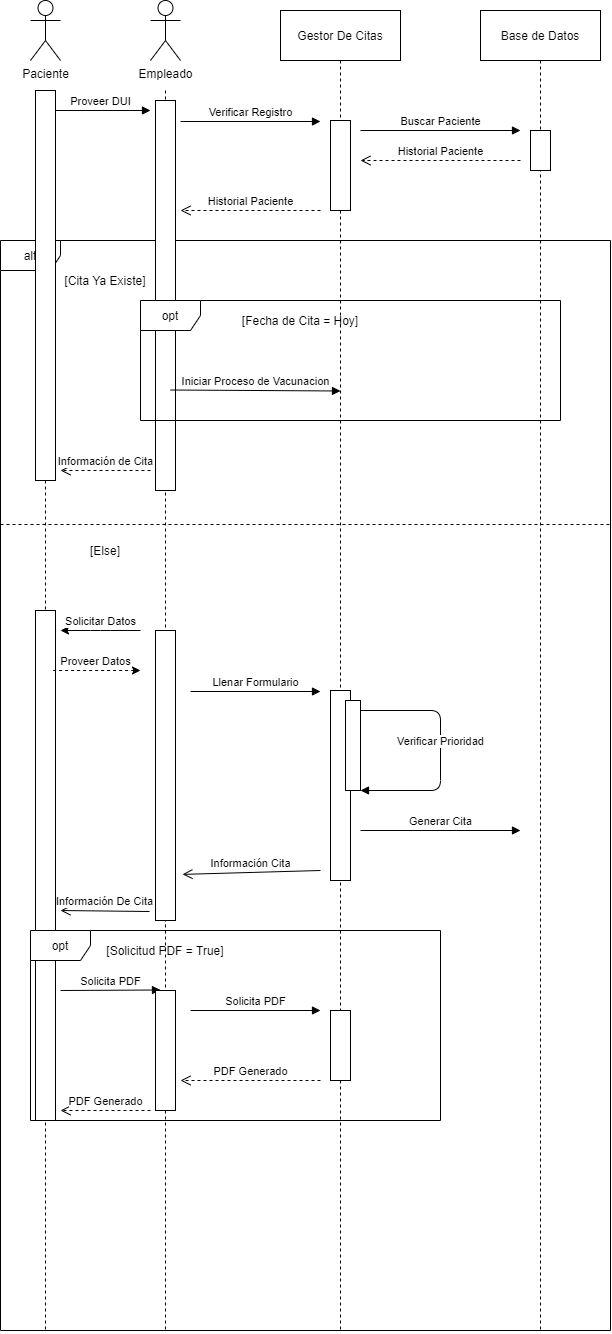

The diagram above was exported from draw.io. Its source (the exported page's mxGraphModel, read from the mxfile embedded in the PNG):
<mxGraphModel dx="2170" dy="1125" grid="1" gridSize="10" guides="1" tooltips="1" connect="1" arrows="1" fold="1" page="1" pageScale="1" pageWidth="850" pageHeight="1100" math="0" shadow="0">
  <root>
    <mxCell id="0" />
    <mxCell id="1" parent="0" />
    <mxCell id="2" value="alt" style="shape=umlFrame;whiteSpace=wrap;html=1;" vertex="1" parent="1">
      <mxGeometry x="40" y="320" width="610" height="1090" as="geometry" />
    </mxCell>
    <mxCell id="3" style="edgeStyle=orthogonalEdgeStyle;rounded=0;orthogonalLoop=1;jettySize=auto;html=1;dashed=1;endArrow=none;endFill=0;" edge="1" parent="1">
      <mxGeometry relative="1" as="geometry">
        <mxPoint x="205" y="1410" as="targetPoint" />
        <mxPoint x="205" y="170" as="sourcePoint" />
        <Array as="points">
          <mxPoint x="205" y="1400" />
        </Array>
      </mxGeometry>
    </mxCell>
    <mxCell id="4" value="" style="rounded=0;whiteSpace=wrap;html=1;" vertex="1" parent="1">
      <mxGeometry x="195" y="180" width="20" height="390" as="geometry" />
    </mxCell>
    <mxCell id="5" style="edgeStyle=orthogonalEdgeStyle;rounded=0;orthogonalLoop=1;jettySize=auto;html=1;dashed=1;endArrow=none;endFill=0;" edge="1" parent="1">
      <mxGeometry relative="1" as="geometry">
        <mxPoint x="85" y="1410" as="targetPoint" />
        <mxPoint x="85" y="170" as="sourcePoint" />
        <Array as="points">
          <mxPoint x="85" y="210" />
          <mxPoint x="85" y="210" />
        </Array>
      </mxGeometry>
    </mxCell>
    <mxCell id="6" value="" style="rounded=0;whiteSpace=wrap;html=1;" vertex="1" parent="1">
      <mxGeometry x="75" y="690" width="20" height="510" as="geometry" />
    </mxCell>
    <mxCell id="7" value="opt" style="shape=umlFrame;whiteSpace=wrap;html=1;" vertex="1" parent="1">
      <mxGeometry x="70" y="1010" width="410" height="190" as="geometry" />
    </mxCell>
    <mxCell id="8" value="Paciente" style="shape=umlActor;verticalLabelPosition=bottom;verticalAlign=top;html=1;outlineConnect=0;" vertex="1" parent="1">
      <mxGeometry x="70" y="80" width="30" height="60" as="geometry" />
    </mxCell>
    <mxCell id="9" value="Gestor De Citas" style="shape=umlLifeline;perimeter=lifelinePerimeter;whiteSpace=wrap;html=1;container=1;collapsible=0;recursiveResize=0;outlineConnect=0;size=50;" vertex="1" parent="1">
      <mxGeometry x="320" y="90" width="120" height="1320" as="geometry" />
    </mxCell>
    <mxCell id="10" value="Buscar Paciente" style="html=1;verticalAlign=bottom;endArrow=block;" edge="1" parent="9">
      <mxGeometry width="80" relative="1" as="geometry">
        <mxPoint x="80" y="120" as="sourcePoint" />
        <mxPoint x="240" y="120" as="targetPoint" />
      </mxGeometry>
    </mxCell>
    <mxCell id="11" value="Empleado" style="shape=umlActor;verticalLabelPosition=bottom;verticalAlign=top;html=1;outlineConnect=0;" vertex="1" parent="1">
      <mxGeometry x="190" y="80" width="30" height="60" as="geometry" />
    </mxCell>
    <mxCell id="12" value="Base de Datos" style="shape=umlLifeline;perimeter=lifelinePerimeter;whiteSpace=wrap;html=1;container=1;collapsible=0;recursiveResize=0;outlineConnect=0;size=50;" vertex="1" parent="1">
      <mxGeometry x="520" y="90" width="120" height="1320" as="geometry" />
    </mxCell>
    <mxCell id="13" value="Proveer DUI" style="html=1;verticalAlign=bottom;endArrow=block;" edge="1" parent="1">
      <mxGeometry width="80" relative="1" as="geometry">
        <mxPoint x="90" y="190" as="sourcePoint" />
        <mxPoint x="190" y="190" as="targetPoint" />
      </mxGeometry>
    </mxCell>
    <mxCell id="14" value="Verificar Registro" style="html=1;verticalAlign=bottom;endArrow=block;" edge="1" parent="1">
      <mxGeometry width="80" relative="1" as="geometry">
        <mxPoint x="220" y="200.99999999999977" as="sourcePoint" />
        <mxPoint x="360" y="200.99999999999977" as="targetPoint" />
      </mxGeometry>
    </mxCell>
    <mxCell id="15" value="Historial Paciente" style="html=1;verticalAlign=bottom;endArrow=open;dashed=1;endSize=8;" edge="1" parent="1">
      <mxGeometry relative="1" as="geometry">
        <mxPoint x="560" y="240" as="sourcePoint" />
        <mxPoint x="400" y="240" as="targetPoint" />
      </mxGeometry>
    </mxCell>
    <mxCell id="16" value="Historial Paciente" style="html=1;verticalAlign=bottom;endArrow=open;dashed=1;endSize=8;" edge="1" parent="1">
      <mxGeometry relative="1" as="geometry">
        <mxPoint x="360" y="290" as="sourcePoint" />
        <mxPoint x="220" y="290" as="targetPoint" />
      </mxGeometry>
    </mxCell>
    <mxCell id="17" value="[Cita Ya Existe]" style="text;html=1;strokeColor=none;fillColor=none;align=center;verticalAlign=middle;whiteSpace=wrap;rounded=0;" vertex="1" parent="1">
      <mxGeometry x="90" y="350" width="110" height="20" as="geometry" />
    </mxCell>
    <mxCell id="18" value="opt" style="shape=umlFrame;whiteSpace=wrap;html=1;" vertex="1" parent="1">
      <mxGeometry x="180" y="380" width="420" height="120" as="geometry" />
    </mxCell>
    <mxCell id="19" value="[Fecha de Cita = Hoy]" style="text;html=1;strokeColor=none;fillColor=none;align=center;verticalAlign=middle;whiteSpace=wrap;rounded=0;" vertex="1" parent="1">
      <mxGeometry x="270" y="390" width="140" height="20" as="geometry" />
    </mxCell>
    <mxCell id="20" value="Iniciar Proceso de Vacunacion" style="html=1;verticalAlign=bottom;endArrow=block;" edge="1" parent="1">
      <mxGeometry width="80" relative="1" as="geometry">
        <mxPoint x="210" y="469.5" as="sourcePoint" />
        <mxPoint x="380" y="470.5" as="targetPoint" />
      </mxGeometry>
    </mxCell>
    <mxCell id="21" value="Información de Cita" style="html=1;verticalAlign=bottom;endArrow=open;dashed=1;endSize=8;" edge="1" parent="1">
      <mxGeometry relative="1" as="geometry">
        <mxPoint x="190" y="550" as="sourcePoint" />
        <mxPoint x="100" y="550" as="targetPoint" />
      </mxGeometry>
    </mxCell>
    <mxCell id="22" value="" style="line;strokeWidth=1;fillColor=none;align=left;verticalAlign=middle;spacingTop=-1;spacingLeft=3;spacingRight=3;rotatable=0;labelPosition=right;points=[];portConstraint=eastwest;dashed=1;" vertex="1" parent="1">
      <mxGeometry x="40" y="600" width="610" height="8" as="geometry" />
    </mxCell>
    <mxCell id="23" value="[Else]" style="text;html=1;strokeColor=none;fillColor=none;align=center;verticalAlign=middle;whiteSpace=wrap;rounded=0;" vertex="1" parent="1">
      <mxGeometry x="90" y="620" width="110" height="20" as="geometry" />
    </mxCell>
    <mxCell id="24" value="Solicitar Datos" style="html=1;verticalAlign=bottom;endArrow=none;startArrow=classic;startFill=1;endFill=0;" edge="1" parent="1">
      <mxGeometry width="80" relative="1" as="geometry">
        <mxPoint x="100" y="710" as="sourcePoint" />
        <mxPoint x="180" y="710" as="targetPoint" />
        <Array as="points">
          <mxPoint x="140" y="710" />
        </Array>
      </mxGeometry>
    </mxCell>
    <mxCell id="25" value="Proveer Datos" style="html=1;verticalAlign=bottom;endArrow=none;dashed=1;endSize=8;startArrow=classic;startFill=1;endFill=0;" edge="1" parent="1">
      <mxGeometry relative="1" as="geometry">
        <mxPoint x="180" y="750" as="sourcePoint" />
        <mxPoint x="90" y="750" as="targetPoint" />
      </mxGeometry>
    </mxCell>
    <mxCell id="26" value="Llenar Formulario" style="html=1;verticalAlign=bottom;endArrow=block;" edge="1" parent="1">
      <mxGeometry width="80" relative="1" as="geometry">
        <mxPoint x="230" y="771.0000000000002" as="sourcePoint" />
        <mxPoint x="360" y="771.0000000000002" as="targetPoint" />
      </mxGeometry>
    </mxCell>
    <mxCell id="27" value="Verificar Prioridad" style="html=1;verticalAlign=bottom;endArrow=block;" edge="1" parent="1">
      <mxGeometry width="80" relative="1" as="geometry">
        <mxPoint x="400" y="790" as="sourcePoint" />
        <mxPoint x="400" y="870" as="targetPoint" />
        <Array as="points">
          <mxPoint x="480" y="790" />
          <mxPoint x="480" y="870" />
        </Array>
      </mxGeometry>
    </mxCell>
    <mxCell id="28" value="Generar Cita" style="html=1;verticalAlign=bottom;endArrow=block;" edge="1" parent="1">
      <mxGeometry width="80" relative="1" as="geometry">
        <mxPoint x="400" y="910" as="sourcePoint" />
        <mxPoint x="560" y="910" as="targetPoint" />
      </mxGeometry>
    </mxCell>
    <mxCell id="29" value="Información Cita" style="html=1;verticalAlign=bottom;endArrow=open;endSize=8;entryX=1.35;entryY=0.841;entryDx=0;entryDy=0;entryPerimeter=0;" edge="1" target="39" parent="1">
      <mxGeometry relative="1" as="geometry">
        <mxPoint x="360" y="950" as="sourcePoint" />
        <mxPoint x="210" y="950" as="targetPoint" />
      </mxGeometry>
    </mxCell>
    <mxCell id="30" value="Información De Cita" style="html=1;verticalAlign=bottom;endArrow=open;endSize=8;exitX=-0.3;exitY=0.969;exitDx=0;exitDy=0;exitPerimeter=0;" edge="1" source="39" parent="1">
      <mxGeometry relative="1" as="geometry">
        <mxPoint x="200" y="990" as="sourcePoint" />
        <mxPoint x="100" y="990" as="targetPoint" />
      </mxGeometry>
    </mxCell>
    <mxCell id="31" value="[Solicitud PDF = True]" style="text;html=1;strokeColor=none;fillColor=none;align=center;verticalAlign=middle;whiteSpace=wrap;rounded=0;" vertex="1" parent="1">
      <mxGeometry x="135" y="1020" width="140" height="20" as="geometry" />
    </mxCell>
    <mxCell id="32" value="Solicita PDF" style="html=1;verticalAlign=bottom;endArrow=block;" edge="1" parent="1">
      <mxGeometry width="80" relative="1" as="geometry">
        <mxPoint x="100" y="1070" as="sourcePoint" />
        <mxPoint x="200" y="1069.5" as="targetPoint" />
      </mxGeometry>
    </mxCell>
    <mxCell id="33" value="Solicita PDF" style="html=1;verticalAlign=bottom;endArrow=block;" edge="1" parent="1">
      <mxGeometry width="80" relative="1" as="geometry">
        <mxPoint x="230" y="1090" as="sourcePoint" />
        <mxPoint x="360" y="1090" as="targetPoint" />
      </mxGeometry>
    </mxCell>
    <mxCell id="34" value="PDF Generado" style="html=1;verticalAlign=bottom;endArrow=open;dashed=1;endSize=8;" edge="1" parent="1">
      <mxGeometry relative="1" as="geometry">
        <mxPoint x="360" y="1160" as="sourcePoint" />
        <mxPoint x="220" y="1160" as="targetPoint" />
      </mxGeometry>
    </mxCell>
    <mxCell id="35" value="PDF Generado" style="html=1;verticalAlign=bottom;endArrow=open;dashed=1;endSize=8;" edge="1" parent="1">
      <mxGeometry relative="1" as="geometry">
        <mxPoint x="190" y="1190" as="sourcePoint" />
        <mxPoint x="100" y="1190" as="targetPoint" />
      </mxGeometry>
    </mxCell>
    <mxCell id="36" value="" style="rounded=0;whiteSpace=wrap;html=1;" vertex="1" parent="1">
      <mxGeometry x="75" y="170" width="20" height="390" as="geometry" />
    </mxCell>
    <mxCell id="37" value="" style="rounded=0;whiteSpace=wrap;html=1;" vertex="1" parent="1">
      <mxGeometry x="370" y="200" width="20" height="90" as="geometry" />
    </mxCell>
    <mxCell id="38" value="" style="rounded=0;whiteSpace=wrap;html=1;" vertex="1" parent="1">
      <mxGeometry x="570" y="210" width="20" height="40" as="geometry" />
    </mxCell>
    <mxCell id="39" value="" style="rounded=0;whiteSpace=wrap;html=1;" vertex="1" parent="1">
      <mxGeometry x="195" y="710" width="20" height="290" as="geometry" />
    </mxCell>
    <mxCell id="40" value="" style="rounded=0;whiteSpace=wrap;html=1;" vertex="1" parent="1">
      <mxGeometry x="370" y="770" width="20" height="190" as="geometry" />
    </mxCell>
    <mxCell id="41" value="" style="rounded=0;whiteSpace=wrap;html=1;" vertex="1" parent="1">
      <mxGeometry x="385" y="780" width="15" height="90" as="geometry" />
    </mxCell>
    <mxCell id="42" value="" style="rounded=0;whiteSpace=wrap;html=1;" vertex="1" parent="1">
      <mxGeometry x="195" y="1070" width="20" height="120" as="geometry" />
    </mxCell>
    <mxCell id="43" value="" style="rounded=0;whiteSpace=wrap;html=1;" vertex="1" parent="1">
      <mxGeometry x="370" y="1090" width="20" height="70" as="geometry" />
    </mxCell>
  </root>
</mxGraphModel>